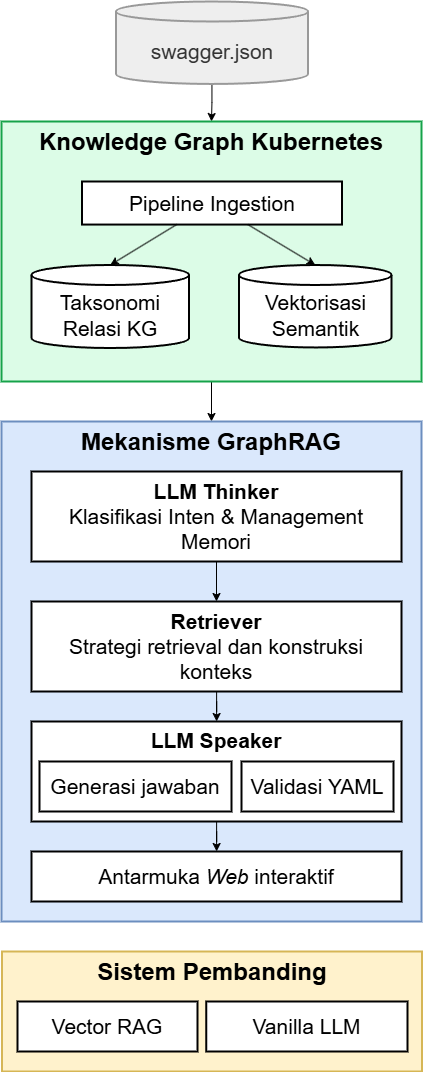

The diagram above was exported from draw.io. Its source (the exported page's mxGraphModel, read from the mxfile embedded in the PNG):
<mxGraphModel dx="3806" dy="-67" grid="1" gridSize="10" guides="1" tooltips="1" connect="1" arrows="1" fold="1" page="1" pageScale="1" pageWidth="850" pageHeight="1100" math="0" shadow="0">
  <root>
    <mxCell id="VnCxxFtqjyNp4eJRtCVu-0" />
    <mxCell id="VnCxxFtqjyNp4eJRtCVu-1" parent="VnCxxFtqjyNp4eJRtCVu-0" />
    <mxCell id="VnCxxFtqjyNp4eJRtCVu-34" edge="1" parent="VnCxxFtqjyNp4eJRtCVu-1" style="startArrow=none;endArrow=block;exitX=0.168;exitY=0.663;entryX=0.5;entryY=0;rounded=1;fontSize=21;edgeStyle=orthogonalEdgeStyle;exitDx=0;exitDy=0;exitPerimeter=0;curved=0;" value="">
      <mxGeometry relative="1" as="geometry">
        <mxPoint x="624.5320000000002" y="1548.7870000000003" as="sourcePoint" />
      </mxGeometry>
    </mxCell>
    <mxCell id="VnCxxFtqjyNp4eJRtCVu-35" edge="1" parent="VnCxxFtqjyNp4eJRtCVu-1" style="startArrow=none;endArrow=block;exitX=1;exitY=0.69;entryX=0.5;entryY=0;rounded=1;fontSize=21;edgeStyle=orthogonalEdgeStyle;curved=0;" value="">
      <mxGeometry relative="1" as="geometry">
        <Array as="points">
          <mxPoint x="728" y="1620" />
          <mxPoint x="833" y="1620" />
        </Array>
        <mxPoint x="727.985507246377" y="1545.0144927536235" as="sourcePoint" />
      </mxGeometry>
    </mxCell>
    <mxCell id="dYWtwLqapafj2Fj_q3tM-16" edge="1" parent="VnCxxFtqjyNp4eJRtCVu-1" source="9WkeVKnBxkGDYJhnhw76-0" style="edgeStyle=orthogonalEdgeStyle;rounded=0;orthogonalLoop=1;jettySize=auto;html=1;" target="BNWMI3NEOU6Ep76OXNfZ-0" value="">
      <mxGeometry relative="1" as="geometry" />
    </mxCell>
    <mxCell id="9WkeVKnBxkGDYJhnhw76-0" parent="VnCxxFtqjyNp4eJRtCVu-1" style="shape=cylinder3;boundedLbl=1;backgroundOutline=1;size=10;strokeWidth=2;whiteSpace=wrap;fillColor=light-dark(#eeeeee,#1f2020);strokeColor=light-dark(#999999,#cccccc);fontColor=light-dark(#333333,#cccccc);fontSize=21;" value="swagger.json" vertex="1">
      <mxGeometry height="82.46243902439024" width="192" x="114.5" y="1170" as="geometry" />
    </mxCell>
    <mxCell id="dYWtwLqapafj2Fj_q3tM-6" edge="1" parent="VnCxxFtqjyNp4eJRtCVu-1" source="BNWMI3NEOU6Ep76OXNfZ-0" style="edgeStyle=orthogonalEdgeStyle;rounded=0;orthogonalLoop=1;jettySize=auto;html=1;entryX=0.5;entryY=0;entryDx=0;entryDy=0;" target="dYWtwLqapafj2Fj_q3tM-5">
      <mxGeometry relative="1" as="geometry" />
    </mxCell>
    <mxCell id="BNWMI3NEOU6Ep76OXNfZ-0" parent="VnCxxFtqjyNp4eJRtCVu-1" style="whiteSpace=wrap;strokeWidth=2;verticalAlign=top;fillColor=#dcfce7;strokeColor=#16a34a;fontColor=#000;fontSize=24;fontStyle=1" value="Knowledge Graph Kubernetes" vertex="1">
      <mxGeometry height="260" width="420" y="1290" as="geometry" />
    </mxCell>
    <mxCell id="qD_pC82LvS9VV8MsBf5U-0" parent="VnCxxFtqjyNp4eJRtCVu-1" style="whiteSpace=wrap;strokeWidth=2;fontSize=21;" value="Pipeline Ingestion" vertex="1">
      <mxGeometry height="43.06478527607362" width="260" x="80.5" y="1350" as="geometry" />
    </mxCell>
    <mxCell id="dYWtwLqapafj2Fj_q3tM-1" parent="VnCxxFtqjyNp4eJRtCVu-1" style="shape=cylinder3;boundedLbl=1;backgroundOutline=1;size=10;strokeWidth=2;whiteSpace=wrap;fontSize=21;" value="Taksonomi Relasi KG" vertex="1">
      <mxGeometry height="83.01" width="157.5" x="30" y="1433.5" as="geometry" />
    </mxCell>
    <mxCell id="dYWtwLqapafj2Fj_q3tM-2" parent="VnCxxFtqjyNp4eJRtCVu-1" style="shape=cylinder3;boundedLbl=1;backgroundOutline=1;size=10;strokeWidth=2;whiteSpace=wrap;fontSize=21;" value="Vektorisasi Semantik" vertex="1">
      <mxGeometry height="82.46" width="152.5" x="237.5" y="1433.5" as="geometry" />
    </mxCell>
    <mxCell id="dYWtwLqapafj2Fj_q3tM-3" edge="1" parent="VnCxxFtqjyNp4eJRtCVu-1" source="qD_pC82LvS9VV8MsBf5U-0" style="rounded=0;orthogonalLoop=1;jettySize=auto;html=1;entryX=0.5;entryY=0;entryDx=0;entryDy=0;entryPerimeter=0;" target="dYWtwLqapafj2Fj_q3tM-1">
      <mxGeometry relative="1" as="geometry" />
    </mxCell>
    <mxCell id="dYWtwLqapafj2Fj_q3tM-4" edge="1" parent="VnCxxFtqjyNp4eJRtCVu-1" source="qD_pC82LvS9VV8MsBf5U-0" style="rounded=0;orthogonalLoop=1;jettySize=auto;html=1;entryX=0.5;entryY=0;entryDx=0;entryDy=0;entryPerimeter=0;" target="dYWtwLqapafj2Fj_q3tM-2">
      <mxGeometry relative="1" as="geometry" />
    </mxCell>
    <mxCell id="dYWtwLqapafj2Fj_q3tM-5" parent="VnCxxFtqjyNp4eJRtCVu-1" style="whiteSpace=wrap;strokeWidth=2;verticalAlign=top;fillColor=#dae8fc;strokeColor=#6c8ebf;fontSize=24;fontStyle=1" value="Mekanisme GraphRAG" vertex="1">
      <mxGeometry height="500" width="420" y="1590" as="geometry" />
    </mxCell>
    <mxCell id="dYWtwLqapafj2Fj_q3tM-9" edge="1" parent="VnCxxFtqjyNp4eJRtCVu-1" source="dYWtwLqapafj2Fj_q3tM-7" style="edgeStyle=orthogonalEdgeStyle;rounded=0;orthogonalLoop=1;jettySize=auto;html=1;" target="dYWtwLqapafj2Fj_q3tM-8" value="">
      <mxGeometry relative="1" as="geometry" />
    </mxCell>
    <mxCell id="dYWtwLqapafj2Fj_q3tM-7" parent="VnCxxFtqjyNp4eJRtCVu-1" style="whiteSpace=wrap;strokeWidth=2;fontSize=21;html=1;" value="&lt;b&gt;LLM Thinker&lt;/b&gt;&lt;div&gt;Klasifikasi Inten &amp;amp; Management Memori&lt;/div&gt;" vertex="1">
      <mxGeometry height="90" width="370" x="30" y="1640" as="geometry" />
    </mxCell>
    <mxCell id="dYWtwLqapafj2Fj_q3tM-11" edge="1" parent="VnCxxFtqjyNp4eJRtCVu-1" source="dYWtwLqapafj2Fj_q3tM-8" style="edgeStyle=orthogonalEdgeStyle;rounded=0;orthogonalLoop=1;jettySize=auto;html=1;" target="dYWtwLqapafj2Fj_q3tM-10" value="">
      <mxGeometry relative="1" as="geometry" />
    </mxCell>
    <mxCell id="dYWtwLqapafj2Fj_q3tM-8" parent="VnCxxFtqjyNp4eJRtCVu-1" style="whiteSpace=wrap;strokeWidth=2;fontSize=21;html=1;" value="&lt;b&gt;Retriever&lt;/b&gt;&lt;div&gt;Strategi retrieval dan konstruksi konteks&lt;br&gt;&lt;/div&gt;" vertex="1">
      <mxGeometry height="90" width="370" x="30" y="1770" as="geometry" />
    </mxCell>
    <mxCell id="dYWtwLqapafj2Fj_q3tM-13" edge="1" parent="VnCxxFtqjyNp4eJRtCVu-1" source="dYWtwLqapafj2Fj_q3tM-10" style="edgeStyle=orthogonalEdgeStyle;rounded=0;orthogonalLoop=1;jettySize=auto;html=1;" target="dYWtwLqapafj2Fj_q3tM-12" value="">
      <mxGeometry relative="1" as="geometry" />
    </mxCell>
    <mxCell id="dYWtwLqapafj2Fj_q3tM-10" parent="VnCxxFtqjyNp4eJRtCVu-1" style="whiteSpace=wrap;strokeWidth=2;fontSize=21;html=1;verticalAlign=top;" value="&lt;b&gt;LLM Speaker&lt;br&gt;&lt;/b&gt;" vertex="1">
      <mxGeometry height="100" width="370" x="30" y="1890" as="geometry" />
    </mxCell>
    <mxCell id="dYWtwLqapafj2Fj_q3tM-12" parent="VnCxxFtqjyNp4eJRtCVu-1" style="whiteSpace=wrap;strokeWidth=2;fontSize=21;html=1;" value="&lt;div&gt;Antarmuka &lt;i&gt;Web &lt;/i&gt;interaktif&lt;/div&gt;" vertex="1">
      <mxGeometry height="50" width="370" x="30" y="2020" as="geometry" />
    </mxCell>
    <mxCell id="dYWtwLqapafj2Fj_q3tM-14" parent="VnCxxFtqjyNp4eJRtCVu-1" style="whiteSpace=wrap;strokeWidth=2;verticalAlign=top;fillColor=#fff2cc;strokeColor=#d6b656;fontSize=24;fontStyle=1" value="Sistem Pembanding" vertex="1">
      <mxGeometry height="120" width="420" x="0.5" y="2120" as="geometry" />
    </mxCell>
    <mxCell id="dYWtwLqapafj2Fj_q3tM-17" parent="VnCxxFtqjyNp4eJRtCVu-1" style="whiteSpace=wrap;strokeWidth=2;fontSize=21;html=1;" value="&lt;div&gt;Vector RAG&lt;/div&gt;" vertex="1">
      <mxGeometry height="50" width="180" x="16" y="2170" as="geometry" />
    </mxCell>
    <mxCell id="dYWtwLqapafj2Fj_q3tM-18" parent="VnCxxFtqjyNp4eJRtCVu-1" style="whiteSpace=wrap;strokeWidth=2;fontSize=21;html=1;" value="&lt;div&gt;Vanilla LLM&lt;/div&gt;" vertex="1">
      <mxGeometry height="50" width="201.25" x="204.75" y="2170" as="geometry" />
    </mxCell>
    <mxCell id="5g5PM65-1CCewNFLjGG8-0" parent="VnCxxFtqjyNp4eJRtCVu-1" style="whiteSpace=wrap;strokeWidth=2;fontSize=21;html=1;verticalAlign=middle;" value="Generasi jawaban&lt;b&gt;&lt;/b&gt;" vertex="1">
      <mxGeometry height="50" width="192" x="38" y="1930" as="geometry" />
    </mxCell>
    <mxCell id="5g5PM65-1CCewNFLjGG8-1" parent="VnCxxFtqjyNp4eJRtCVu-1" style="whiteSpace=wrap;strokeWidth=2;fontSize=21;html=1;verticalAlign=middle;" value="Validasi YAML&lt;b&gt;&lt;/b&gt;" vertex="1">
      <mxGeometry height="50" width="152" x="240" y="1930" as="geometry" />
    </mxCell>
  </root>
</mxGraphModel>